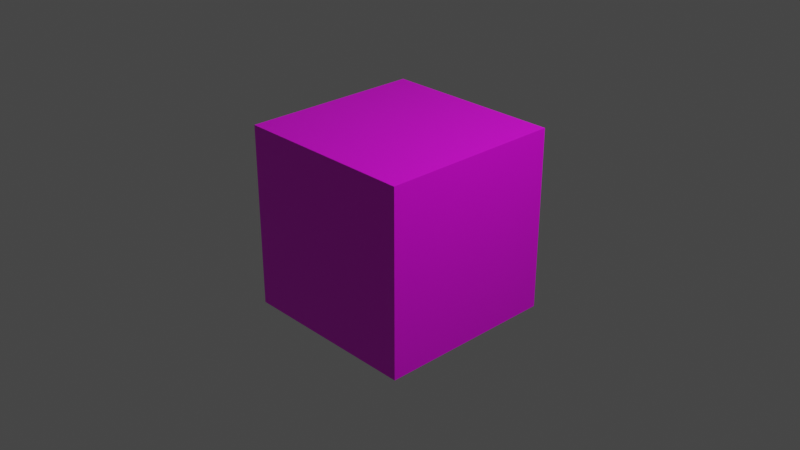 # Source: FloorBox.blend  (saved by Blender 2.93.20; exported with 4.5.12 LTS)
import bpy
from mathutils import Matrix  # noqa: F401  (used for matrix-valued properties, if any)

bpy.ops.wm.read_factory_settings(use_empty=True)
scene = bpy.context.scene
scene.name = 'Scene'

# ---- collections
col_collection = bpy.data.collections.new('Collection'); scene.collection.children.link(col_collection)

# ---- images (referenced by path relative to the original .blend; pixels are not part of the script)
import os
ASSET_DIR = os.environ.get("B2B_ASSET_DIR", "")  # directory of the original .blend (textures are referenced by path, not embedded)
HERE = os.path.dirname(os.path.abspath(__file__))  # packed textures are extracted next to this script under _unpacked/

def load_image(name, relpath, width, height, colorspace="sRGB"):
    """Load a texture the original file referenced (path relative to the .blend, or extracted next to this script)."""
    p = next((c for c in (os.path.join(HERE, relpath), os.path.join(ASSET_DIR, relpath)) if relpath and os.path.exists(c)), "")
    if p:
        img = bpy.data.images.load(p, check_existing=True)
        img.name = name
    else:  # same state as the original file: an image datablock whose file is absent (Cycles renders it pink)
        img = bpy.data.images.new(name, width, height)
        img.source = "FILE"
        img.filepath = "//" + (relpath or name)
    img.colorspace_settings.name = colorspace
    return img
img_floorbox_png = load_image('FloorBox.png', 'FloorBox.png', 1024, 1024, 'sRGB')

# ---- materials (node trees are filled in below, after node groups)
mat_material = bpy.data.materials.new('Material')
mat_material.alpha_threshold = 0.0
mat_material.use_transparent_shadow = False
mat_material.line_color = (0.0, 0.0, 0.0, 1.0)

# ---- material node trees
mat_material.use_nodes = True; mat_material.node_tree.nodes.clear()
_N = mat_material.node_tree.nodes; _L = mat_material.node_tree.links
n0 = _N.new('ShaderNodeOutputMaterial'); n0.name = 'Material Output'; n0.location = (300, 300)
n1 = _N.new('ShaderNodeBsdfPrincipled'); n1.name = 'Principled BSDF'; n1.location = (10, 300)
n1.distribution = 'GGX'
n1.subsurface_method = 'BURLEY'
n1.inputs[2].default_value = 0.4
n1.inputs[3].default_value = 1.45
n1.inputs[27].default_value = (0.0, 0.0, 0.0, 1.0)
n1.inputs[28].default_value = 1.0
n2 = _N.new('ShaderNodeTexImage'); n2.name = '画像テクスチャ'; n2.location = (-312, 253)
n2.image = img_floorbox_png
_L.new(n1.outputs[0], n0.inputs[0])
_L.new(n2.outputs[0], n1.inputs[0])
n0.is_active_output = True

# ---- world
world_world = bpy.data.worlds.new('World'); scene.world = world_world
world_world.use_nodes = True; world_world.node_tree.nodes.clear()
_N = world_world.node_tree.nodes; _L = world_world.node_tree.links
n0 = _N.new('ShaderNodeOutputWorld'); n0.name = 'World Output'; n0.location = (300, 300)
n1 = _N.new('ShaderNodeBackground'); n1.name = 'Background'; n1.location = (10, 300)
n1.inputs[0].default_value = (0.05088, 0.05088, 0.05088, 1.0)
_L.new(n1.outputs[0], n0.inputs[0])
n0.is_active_output = True
world_world.color = (0.05088, 0.05088, 0.05088)
world_world.use_sun_shadow = False
world_world.sun_shadow_jitter_overblur = 0.0

# ---- cameras
cam_camera = bpy.data.cameras.new('Camera')
cam_camera.clip_end = 100.0
cam_camera.ortho_scale = 7.314

# ---- lights
light_light = bpy.data.lights.new('Light', 'POINT')
light_light.transmission_factor = 0.0
light_light.energy = 1000.0
light_light.shadow_soft_size = 0.1
light_light.shadow_maximum_resolution = 0.006
light_light.use_absolute_resolution = True

# ---- meshes
me_cube = bpy.data.meshes.new('Cube')
me_cube.from_pydata([(1.0, 1.0, 1.0), (1.0, 1.0, -1.0), (1.0, -1.0, 1.0), (1.0, -1.0, -1.0), (-1.0, 1.0, 1.0), (-1.0, 1.0, -1.0), (-1.0, -1.0, 1.0), (-1.0, -1.0, -1.0)], [], [(0, 4, 6, 2), (3, 2, 6, 7), (7, 6, 4, 5), (5, 1, 3, 7), (1, 0, 2, 3), (5, 4, 0, 1)])
_uv = me_cube.uv_layers.new(name='UVMap')
_uv.uv.foreach_set('vector', [0.625, 0.5, 0.875, 0.5, 0.875, 0.75, 0.625, 0.75, 0.375, 0.75, 0.625, 0.75, 0.625, 1.0, 0.375, 1.0, 0.375, 0.0, 0.625, 0.0, 0.625, 0.25, 0.375, 0.25, 0.125, 0.5, 0.375, 0.5, 0.375, 0.75, 0.125, 0.75, 0.375, 0.5, 0.625, 0.5, 0.625, 0.75, 0.375, 0.75, 0.375, 0.25, 0.625, 0.25, 0.625, 0.5, 0.375, 0.5])
me_cube.materials.append(mat_material)
me_cube.use_remesh_preserve_volume = False
me_cube.use_remesh_preserve_attributes = False
me_cube.use_mirror_vertex_groups = False
me_cube.update()

# ---- objects
ob_cube = bpy.data.objects.new('Cube', me_cube)
ob_light = bpy.data.objects.new('Light', light_light)
ob_camera = bpy.data.objects.new('Camera', cam_camera)

# ---- transforms, parenting, visibility, modifiers, constraints
ob_cube.location = (0.0, 0.0, 0.0)
ob_cube.lock_rotations_4d = False
ob_cube.empty_display_type = 'ARROWS'
ob_cube.lineart.crease_threshold = 0.0
ob_light.location = (4.076, 1.005, 5.904)
ob_light.rotation_euler = (0.6503, 0.05522, 1.866)
ob_light.lock_rotations_4d = False
ob_light.empty_display_type = 'ARROWS'
ob_light.color = (0.0, 0.0, 0.0, 0.0)
ob_light.lineart.crease_threshold = 0.0
ob_camera.location = (7.359, -6.926, 4.958)
ob_camera.rotation_euler = (1.109, 0.0, 0.8149)
ob_camera.lock_rotations_4d = False
ob_camera.empty_display_type = 'ARROWS'
ob_camera.color = (0.0, 0.0, 0.0, 0.0)
ob_camera.display_type = 'WIRE'
ob_camera.lineart.crease_threshold = 0.0

# ---- collection membership
col_collection.objects.link(ob_cube)
col_collection.objects.link(ob_light)
col_collection.objects.link(ob_camera)

# ---- scene / render settings (as saved in the file)
scene.camera = ob_camera
scene.frame_start = 1; scene.frame_end = 250; scene.frame_set(1)
scene.render.engine = 'BLENDER_EEVEE_NEXT'
scene.cycles.use_denoising = False
scene.cycles.samples = 128
scene.cycles.sampling_pattern = 'TABULATED_SOBOL'
scene.cycles.use_adaptive_sampling = False
scene.cycles.use_light_tree = False
scene.view_settings.view_transform = 'Filmic'
bpy.context.view_layer.update()
